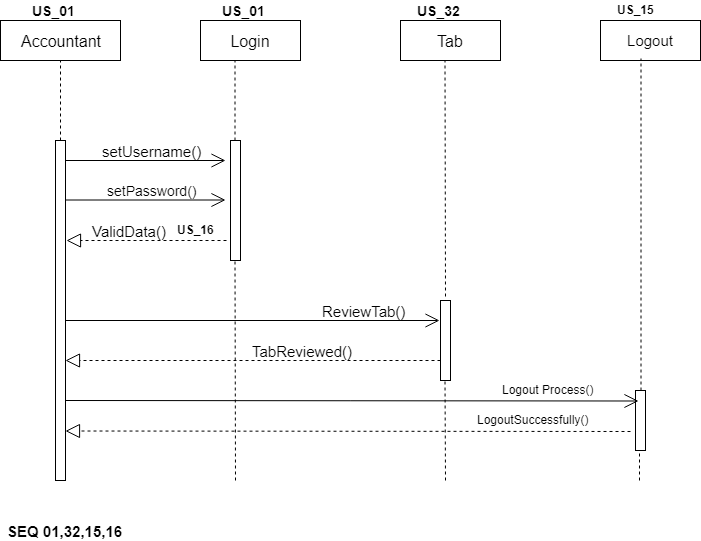

The diagram above was exported from draw.io. Its source (the exported page's mxGraphModel, read from the mxfile embedded in the PNG):
<mxGraphModel dx="1074" dy="616" grid="1" gridSize="10" guides="1" tooltips="1" connect="1" arrows="1" fold="1" page="1" pageScale="1" pageWidth="850" pageHeight="1100" math="0" shadow="0">
  <root>
    <mxCell id="0" />
    <mxCell id="1" parent="0" />
    <mxCell id="cdzRqJfgpZLVtdRpta3T-1" value="&lt;font style=&quot;font-size: 16px&quot;&gt;Accountant&lt;/font&gt;" style="rounded=0;whiteSpace=wrap;html=1;" vertex="1" parent="1">
      <mxGeometry x="40" y="60" width="120" height="40" as="geometry" />
    </mxCell>
    <mxCell id="cdzRqJfgpZLVtdRpta3T-2" value="&lt;font style=&quot;font-size: 16px&quot;&gt;Tab&lt;/font&gt;" style="rounded=0;whiteSpace=wrap;html=1;" vertex="1" parent="1">
      <mxGeometry x="440" y="60" width="100" height="40" as="geometry" />
    </mxCell>
    <mxCell id="cdzRqJfgpZLVtdRpta3T-3" value="&lt;font style=&quot;font-size: 16px&quot;&gt;Login&lt;/font&gt;" style="rounded=0;whiteSpace=wrap;html=1;" vertex="1" parent="1">
      <mxGeometry x="240" y="60" width="100" height="40" as="geometry" />
    </mxCell>
    <mxCell id="cdzRqJfgpZLVtdRpta3T-4" value="" style="endArrow=none;dashed=1;html=1;entryX=0.5;entryY=1;entryDx=0;entryDy=0;" edge="1" parent="1" target="cdzRqJfgpZLVtdRpta3T-1">
      <mxGeometry width="50" height="50" relative="1" as="geometry">
        <mxPoint x="100" y="180" as="sourcePoint" />
        <mxPoint x="90" y="120" as="targetPoint" />
      </mxGeometry>
    </mxCell>
    <mxCell id="cdzRqJfgpZLVtdRpta3T-5" value="" style="endArrow=none;dashed=1;html=1;entryX=0.5;entryY=1;entryDx=0;entryDy=0;" edge="1" parent="1">
      <mxGeometry width="50" height="50" relative="1" as="geometry">
        <mxPoint x="274.5" y="180" as="sourcePoint" />
        <mxPoint x="274.5" y="100" as="targetPoint" />
      </mxGeometry>
    </mxCell>
    <mxCell id="cdzRqJfgpZLVtdRpta3T-6" value="" style="html=1;points=[];perimeter=orthogonalPerimeter;" vertex="1" parent="1">
      <mxGeometry x="95" y="180" width="10" height="340" as="geometry" />
    </mxCell>
    <mxCell id="cdzRqJfgpZLVtdRpta3T-7" value="" style="html=1;points=[];perimeter=orthogonalPerimeter;" vertex="1" parent="1">
      <mxGeometry x="270" y="180" width="10" height="120" as="geometry" />
    </mxCell>
    <mxCell id="cdzRqJfgpZLVtdRpta3T-8" value="" style="endArrow=open;endFill=1;endSize=12;html=1;" edge="1" parent="1">
      <mxGeometry width="160" relative="1" as="geometry">
        <mxPoint x="105" y="200" as="sourcePoint" />
        <mxPoint x="265" y="200" as="targetPoint" />
      </mxGeometry>
    </mxCell>
    <mxCell id="cdzRqJfgpZLVtdRpta3T-9" value="" style="endArrow=open;endFill=1;endSize=12;html=1;" edge="1" parent="1">
      <mxGeometry width="160" relative="1" as="geometry">
        <mxPoint x="105" y="239.5" as="sourcePoint" />
        <mxPoint x="265" y="239.5" as="targetPoint" />
      </mxGeometry>
    </mxCell>
    <mxCell id="cdzRqJfgpZLVtdRpta3T-10" value="&lt;font style=&quot;font-size: 15px&quot;&gt;setUsername()&lt;/font&gt;" style="text;html=1;resizable=0;points=[];autosize=1;align=left;verticalAlign=top;spacingTop=-4;" vertex="1" parent="1">
      <mxGeometry x="140" y="180" width="110" height="20" as="geometry" />
    </mxCell>
    <mxCell id="cdzRqJfgpZLVtdRpta3T-11" value="&lt;font style=&quot;font-size: 14px&quot;&gt;setPassword()&lt;/font&gt;" style="text;html=1;resizable=0;points=[];autosize=1;align=left;verticalAlign=top;spacingTop=-4;" vertex="1" parent="1">
      <mxGeometry x="145" y="220" width="100" height="20" as="geometry" />
    </mxCell>
    <mxCell id="cdzRqJfgpZLVtdRpta3T-12" value="" style="endArrow=block;dashed=1;endFill=0;endSize=12;html=1;" edge="1" parent="1">
      <mxGeometry width="160" relative="1" as="geometry">
        <mxPoint x="266" y="280" as="sourcePoint" />
        <mxPoint x="106" y="280" as="targetPoint" />
      </mxGeometry>
    </mxCell>
    <mxCell id="cdzRqJfgpZLVtdRpta3T-13" value="&lt;font style=&quot;font-size: 15px&quot;&gt;ValidData()&lt;/font&gt;" style="text;html=1;resizable=0;points=[];autosize=1;align=left;verticalAlign=top;spacingTop=-4;" vertex="1" parent="1">
      <mxGeometry x="130" y="260" width="90" height="20" as="geometry" />
    </mxCell>
    <mxCell id="cdzRqJfgpZLVtdRpta3T-14" value="" style="html=1;points=[];perimeter=orthogonalPerimeter;" vertex="1" parent="1">
      <mxGeometry x="480" y="340" width="10" height="80" as="geometry" />
    </mxCell>
    <mxCell id="cdzRqJfgpZLVtdRpta3T-15" value="" style="endArrow=none;dashed=1;html=1;entryX=0.5;entryY=1;entryDx=0;entryDy=0;exitX=0.5;exitY=-0.05;exitDx=0;exitDy=0;exitPerimeter=0;" edge="1" parent="1" source="cdzRqJfgpZLVtdRpta3T-14">
      <mxGeometry width="50" height="50" relative="1" as="geometry">
        <mxPoint x="484.5" y="180" as="sourcePoint" />
        <mxPoint x="484.5" y="100" as="targetPoint" />
      </mxGeometry>
    </mxCell>
    <mxCell id="cdzRqJfgpZLVtdRpta3T-16" value="" style="endArrow=open;endFill=1;endSize=12;html=1;entryX=-0.1;entryY=0.25;entryDx=0;entryDy=0;entryPerimeter=0;" edge="1" parent="1" target="cdzRqJfgpZLVtdRpta3T-14">
      <mxGeometry width="160" relative="1" as="geometry">
        <mxPoint x="105" y="360" as="sourcePoint" />
        <mxPoint x="265" y="360" as="targetPoint" />
      </mxGeometry>
    </mxCell>
    <mxCell id="cdzRqJfgpZLVtdRpta3T-17" value="&lt;font style=&quot;font-size: 15px&quot;&gt;ReviewTab()&lt;/font&gt;" style="text;html=1;resizable=0;points=[];autosize=1;align=left;verticalAlign=top;spacingTop=-4;" vertex="1" parent="1">
      <mxGeometry x="360" y="340" width="100" height="20" as="geometry" />
    </mxCell>
    <mxCell id="cdzRqJfgpZLVtdRpta3T-18" value="" style="endArrow=none;dashed=1;html=1;entryX=0.5;entryY=1;entryDx=0;entryDy=0;" edge="1" parent="1">
      <mxGeometry width="50" height="50" relative="1" as="geometry">
        <mxPoint x="275" y="520" as="sourcePoint" />
        <mxPoint x="274.5" y="300" as="targetPoint" />
      </mxGeometry>
    </mxCell>
    <mxCell id="cdzRqJfgpZLVtdRpta3T-19" value="" style="endArrow=none;dashed=1;html=1;entryX=0.5;entryY=1;entryDx=0;entryDy=0;" edge="1" parent="1">
      <mxGeometry width="50" height="50" relative="1" as="geometry">
        <mxPoint x="485" y="520" as="sourcePoint" />
        <mxPoint x="484.5" y="420" as="targetPoint" />
      </mxGeometry>
    </mxCell>
    <mxCell id="cdzRqJfgpZLVtdRpta3T-20" value="" style="endArrow=block;dashed=1;endFill=0;endSize=12;html=1;entryX=1.1;entryY=0.331;entryDx=0;entryDy=0;entryPerimeter=0;exitX=0;exitY=0.75;exitDx=0;exitDy=0;exitPerimeter=0;" edge="1" parent="1" source="cdzRqJfgpZLVtdRpta3T-14">
      <mxGeometry width="160" relative="1" as="geometry">
        <mxPoint x="265" y="400" as="sourcePoint" />
        <mxPoint x="105" y="400" as="targetPoint" />
      </mxGeometry>
    </mxCell>
    <mxCell id="cdzRqJfgpZLVtdRpta3T-21" value="&lt;font style=&quot;font-size: 15px&quot;&gt;TabReviewed()&lt;/font&gt;" style="text;html=1;resizable=0;points=[];autosize=1;align=left;verticalAlign=top;spacingTop=-4;" vertex="1" parent="1">
      <mxGeometry x="290" y="380" width="120" height="20" as="geometry" />
    </mxCell>
    <mxCell id="cdzRqJfgpZLVtdRpta3T-22" value="&lt;b&gt;&lt;font style=&quot;font-size: 14px&quot;&gt;US_01&lt;/font&gt;&lt;/b&gt;" style="text;html=1;resizable=0;points=[];autosize=1;align=left;verticalAlign=top;spacingTop=-4;" vertex="1" parent="1">
      <mxGeometry x="260" y="40" width="60" height="20" as="geometry" />
    </mxCell>
    <mxCell id="cdzRqJfgpZLVtdRpta3T-23" value="&lt;b&gt;&lt;font style=&quot;font-size: 14px&quot;&gt;US_32&lt;/font&gt;&lt;/b&gt;" style="text;html=1;resizable=0;points=[];autosize=1;align=left;verticalAlign=top;spacingTop=-4;" vertex="1" parent="1">
      <mxGeometry x="455" y="40" width="60" height="20" as="geometry" />
    </mxCell>
    <mxCell id="cdzRqJfgpZLVtdRpta3T-24" value="&lt;b&gt;&lt;font style=&quot;font-size: 14px&quot;&gt;US_01&lt;/font&gt;&lt;/b&gt;" style="text;html=1;resizable=0;points=[];autosize=1;align=left;verticalAlign=top;spacingTop=-4;" vertex="1" parent="1">
      <mxGeometry x="70" y="40" width="60" height="20" as="geometry" />
    </mxCell>
    <mxCell id="cdzRqJfgpZLVtdRpta3T-25" value="&lt;b&gt;&lt;font style=&quot;font-size: 15px&quot;&gt;SEQ 01,32,15,16&lt;/font&gt;&lt;/b&gt;" style="text;html=1;resizable=0;points=[];autosize=1;align=left;verticalAlign=top;spacingTop=-4;" vertex="1" parent="1">
      <mxGeometry x="45" y="560" width="130" height="20" as="geometry" />
    </mxCell>
    <mxCell id="cdzRqJfgpZLVtdRpta3T-26" value="&lt;b&gt;US_16&lt;/b&gt;" style="text;html=1;resizable=0;points=[];autosize=1;align=left;verticalAlign=top;spacingTop=-4;" vertex="1" parent="1">
      <mxGeometry x="215" y="260" width="50" height="20" as="geometry" />
    </mxCell>
    <mxCell id="cdzRqJfgpZLVtdRpta3T-27" value="&lt;span style=&quot;font-size: 15px&quot;&gt;Logout&lt;/span&gt;" style="rounded=0;whiteSpace=wrap;html=1;" vertex="1" parent="1">
      <mxGeometry x="640" y="60" width="100" height="40" as="geometry" />
    </mxCell>
    <mxCell id="cdzRqJfgpZLVtdRpta3T-28" value="" style="endArrow=none;dashed=1;html=1;entryX=0.39;entryY=1.05;entryDx=0;entryDy=0;entryPerimeter=0;" edge="1" parent="1" source="cdzRqJfgpZLVtdRpta3T-29">
      <mxGeometry width="50" height="50" relative="1" as="geometry">
        <mxPoint x="681" y="520" as="sourcePoint" />
        <mxPoint x="680.5" y="98" as="targetPoint" />
      </mxGeometry>
    </mxCell>
    <mxCell id="cdzRqJfgpZLVtdRpta3T-29" value="" style="html=1;points=[];perimeter=orthogonalPerimeter;" vertex="1" parent="1">
      <mxGeometry x="675" y="430" width="10" height="60" as="geometry" />
    </mxCell>
    <mxCell id="cdzRqJfgpZLVtdRpta3T-30" value="" style="endArrow=none;dashed=1;html=1;entryX=0.39;entryY=1.05;entryDx=0;entryDy=0;entryPerimeter=0;" edge="1" parent="1" target="cdzRqJfgpZLVtdRpta3T-29">
      <mxGeometry width="50" height="50" relative="1" as="geometry">
        <mxPoint x="679" y="520" as="sourcePoint" />
        <mxPoint x="680.5" y="98" as="targetPoint" />
      </mxGeometry>
    </mxCell>
    <mxCell id="cdzRqJfgpZLVtdRpta3T-31" value="" style="endArrow=open;endFill=1;endSize=12;html=1;" edge="1" parent="1">
      <mxGeometry width="160" relative="1" as="geometry">
        <mxPoint x="105" y="440" as="sourcePoint" />
        <mxPoint x="678" y="440.5" as="targetPoint" />
      </mxGeometry>
    </mxCell>
    <mxCell id="cdzRqJfgpZLVtdRpta3T-32" value="Logout Process()" style="text;html=1;resizable=0;points=[];autosize=1;align=left;verticalAlign=top;spacingTop=-4;" vertex="1" parent="1">
      <mxGeometry x="540" y="420" width="110" height="20" as="geometry" />
    </mxCell>
    <mxCell id="cdzRqJfgpZLVtdRpta3T-33" value="LogoutSuccessfully()" style="text;html=1;resizable=0;points=[];autosize=1;align=left;verticalAlign=top;spacingTop=-4;" vertex="1" parent="1">
      <mxGeometry x="515" y="450" width="130" height="20" as="geometry" />
    </mxCell>
    <mxCell id="cdzRqJfgpZLVtdRpta3T-34" value="" style="endArrow=block;dashed=1;endFill=0;endSize=12;html=1;entryX=1;entryY=0.421;entryDx=0;entryDy=0;entryPerimeter=0;" edge="1" parent="1">
      <mxGeometry width="160" relative="1" as="geometry">
        <mxPoint x="670" y="471" as="sourcePoint" />
        <mxPoint x="105" y="470.5" as="targetPoint" />
      </mxGeometry>
    </mxCell>
    <mxCell id="cdzRqJfgpZLVtdRpta3T-35" value="&lt;b&gt;US_15&lt;/b&gt;" style="text;html=1;resizable=0;points=[];autosize=1;align=left;verticalAlign=top;spacingTop=-4;" vertex="1" parent="1">
      <mxGeometry x="655" y="40" width="50" height="20" as="geometry" />
    </mxCell>
  </root>
</mxGraphModel>